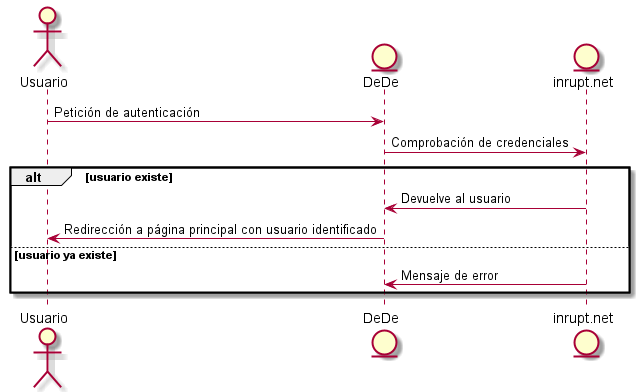

The diagram above was rendered by PlantUML. Its source (embedded in the PNG):
@startuml
actor Usuario
entity DeDe
entity inrupt.net
Usuario-> DeDe: Petición de autenticación
DeDe-> inrupt.net: Comprobación de credenciales
alt usuario existe

    inrupt.net -> DeDe:Devuelve al usuario
    DeDe->Usuario:Redirección a página principal con usuario identificado

else usuario ya existe
    inrupt.net -> DeDe: Mensaje de error
end
@enduml